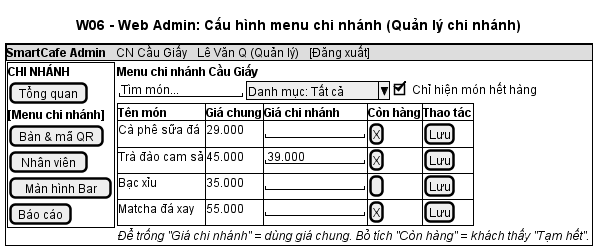

The diagram above was rendered by PlantUML. Its source (embedded in the PNG):
@startsalt IV_ui_w06_menu_chi_nhanh
title W06 - Web Admin: Cấu hình menu chi nhánh (Quản lý chi nhánh)
{+
  {* <b>SmartCafe Admin | CN Cầu Giấy | Lê Văn Q (Quản lý) | [Đăng xuất] }
  {
    {+
      <b>CHI NHÁNH
      [Tổng quan]
      <b>[Menu chi nhánh]
      [Bàn & mã QR]
      [Nhân viên]
      [Màn hình Bar]
      [Báo cáo]
    } | {
      <b>Menu chi nhánh Cầu Giấy
      { "Tìm món...     " | ^Danh mục: Tất cả^ | [X] Chỉ hiện món hết hàng }
      {#
        <b>Tên món | <b>Giá chung | <b>Giá chi nhánh | <b>Còn hàng | <b>Thao tác
        Cà phê sữa đá | 29.000 | "            " | [X] | [Lưu]
        Trà đào cam sả | 45.000 | "39.000      " | [X] | [Lưu]
        Bạc xỉu | 35.000 | "            " | [ ] | [Lưu]
        Matcha đá xay | 55.000 | "            " | [X] | [Lưu]
      }
      <i>Để trống "Giá chi nhánh" = dùng giá chung. Bỏ tích "Còn hàng" = khách thấy "Tạm hết".
    }
  }
}
@endsalt